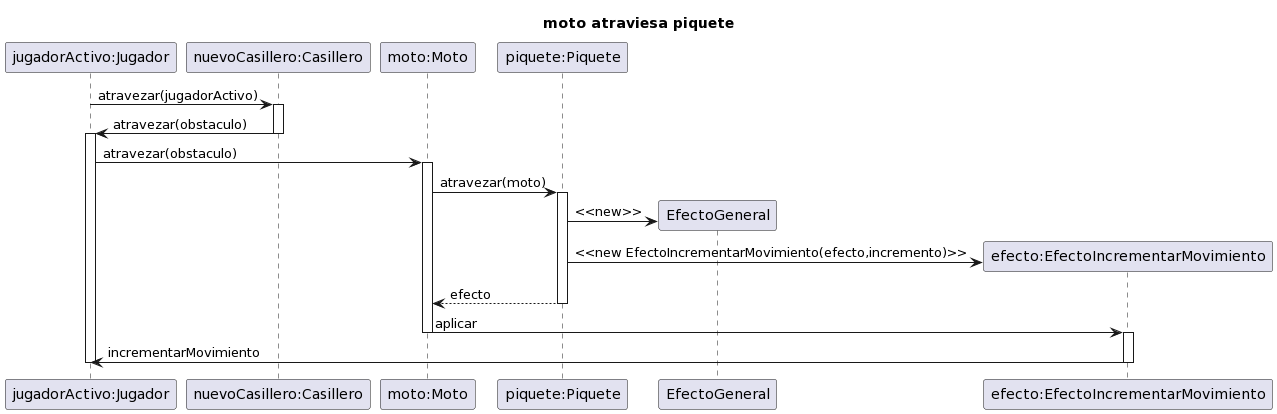

The diagram above was rendered by PlantUML. Its source (embedded in the PNG):
@startuml
title moto atraviesa piquete

"jugadorActivo:Jugador" -> "nuevoCasillero:Casillero":atravezar(jugadorActivo)
activate "nuevoCasillero:Casillero"
"nuevoCasillero:Casillero" -> "jugadorActivo:Jugador": atravezar(obstaculo)
deactivate "nuevoCasillero:Casillero"
activate "jugadorActivo:Jugador"
"jugadorActivo:Jugador" -> "moto:Moto":atravezar(obstaculo)
activate "moto:Moto"
"moto:Moto" -> "piquete:Piquete":atravezar(moto)
activate "piquete:Piquete"
create EfectoGeneral
"piquete:Piquete" -> EfectoGeneral:<<new>>
create "efecto:EfectoIncrementarMovimiento"
"piquete:Piquete" -> "efecto:EfectoIncrementarMovimiento":<<new EfectoIncrementarMovimiento(efecto,incremento)>>
"piquete:Piquete"  --> "moto:Moto": efecto
deactivate "piquete:Piquete"
"moto:Moto" -> "efecto:EfectoIncrementarMovimiento":aplicar
deactivate "moto:Moto"
activate "efecto:EfectoIncrementarMovimiento"
"efecto:EfectoIncrementarMovimiento" -> "jugadorActivo:Jugador" :incrementarMovimiento
deactivate "efecto:EfectoIncrementarMovimiento"
deactivate "jugadorActivo:Jugador"
@enduml